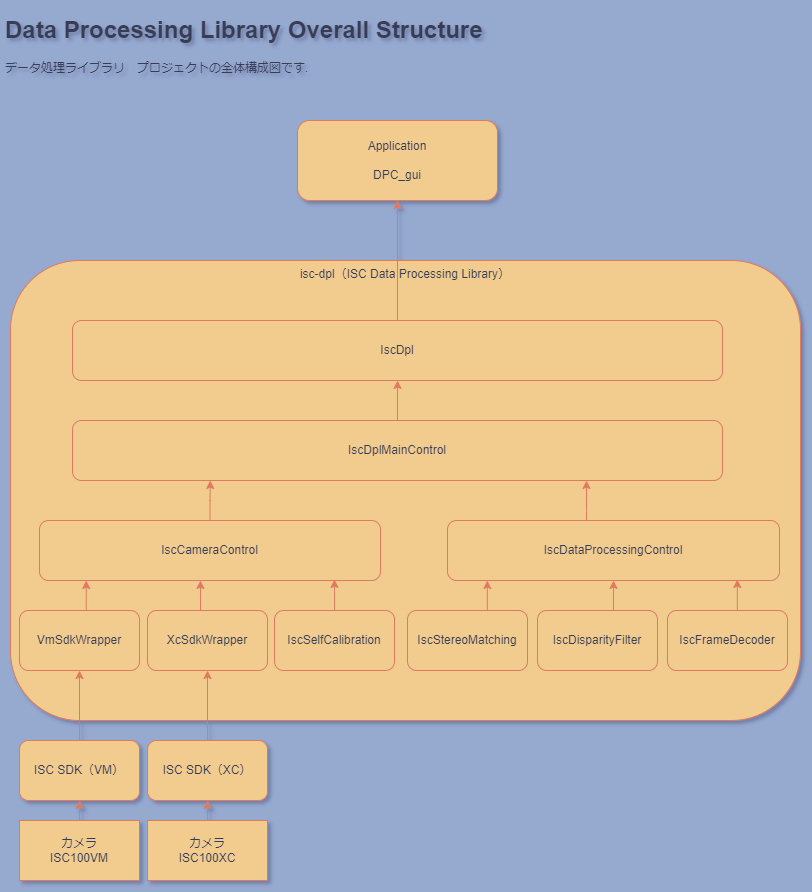

The diagram above was exported from draw.io. Its source (the exported page's mxGraphModel, read from the mxfile embedded in the PNG):
<mxGraphModel dx="1098" dy="828" grid="1" gridSize="10" guides="1" tooltips="1" connect="1" arrows="1" fold="1" page="1" pageScale="1" pageWidth="827" pageHeight="1169" background="#96a9cf" math="0" shadow="1">
  <root>
    <mxCell id="0" />
    <mxCell id="1" parent="0" />
    <mxCell id="oXuaCYU_5jghPkfFepv_-5" value="isc-dpl（ISC Data Processing Library）" style="rounded=1;whiteSpace=wrap;html=1;verticalAlign=top;labelBackgroundColor=none;fillColor=#F2CC8F;strokeColor=#E07A5F;fontColor=#393C56;" parent="1" vertex="1">
      <mxGeometry x="20" y="340" width="790" height="460" as="geometry" />
    </mxCell>
    <mxCell id="oXuaCYU_5jghPkfFepv_-15" style="edgeStyle=orthogonalEdgeStyle;rounded=0;orthogonalLoop=1;jettySize=auto;html=1;exitX=0.5;exitY=0;exitDx=0;exitDy=0;entryX=0.5;entryY=1;entryDx=0;entryDy=0;labelBackgroundColor=none;strokeColor=#E07A5F;fontColor=default;" parent="1" source="oXuaCYU_5jghPkfFepv_-1" target="oXuaCYU_5jghPkfFepv_-3" edge="1">
      <mxGeometry relative="1" as="geometry" />
    </mxCell>
    <mxCell id="oXuaCYU_5jghPkfFepv_-1" value="カメラ&lt;br&gt;ISC100VM" style="rounded=0;whiteSpace=wrap;html=1;labelBackgroundColor=none;fillColor=#F2CC8F;strokeColor=#E07A5F;fontColor=#393C56;" parent="1" vertex="1">
      <mxGeometry x="29" y="900" width="120" height="60" as="geometry" />
    </mxCell>
    <mxCell id="oXuaCYU_5jghPkfFepv_-16" style="edgeStyle=orthogonalEdgeStyle;rounded=0;orthogonalLoop=1;jettySize=auto;html=1;exitX=0.5;exitY=0;exitDx=0;exitDy=0;entryX=0.5;entryY=1;entryDx=0;entryDy=0;labelBackgroundColor=none;strokeColor=#E07A5F;fontColor=default;" parent="1" source="oXuaCYU_5jghPkfFepv_-2" target="oXuaCYU_5jghPkfFepv_-4" edge="1">
      <mxGeometry relative="1" as="geometry" />
    </mxCell>
    <mxCell id="oXuaCYU_5jghPkfFepv_-2" value="カメラ&lt;br&gt;ISC100XC" style="rounded=0;whiteSpace=wrap;html=1;labelBackgroundColor=none;fillColor=#F2CC8F;strokeColor=#E07A5F;fontColor=#393C56;" parent="1" vertex="1">
      <mxGeometry x="157" y="900" width="120" height="60" as="geometry" />
    </mxCell>
    <mxCell id="oXuaCYU_5jghPkfFepv_-17" style="edgeStyle=orthogonalEdgeStyle;rounded=0;orthogonalLoop=1;jettySize=auto;html=1;exitX=0.5;exitY=0;exitDx=0;exitDy=0;entryX=0.5;entryY=1;entryDx=0;entryDy=0;labelBackgroundColor=none;strokeColor=#E07A5F;fontColor=default;" parent="1" source="oXuaCYU_5jghPkfFepv_-3" target="oXuaCYU_5jghPkfFepv_-6" edge="1">
      <mxGeometry relative="1" as="geometry" />
    </mxCell>
    <mxCell id="oXuaCYU_5jghPkfFepv_-3" value="ISC SDK（VM）" style="rounded=1;whiteSpace=wrap;html=1;labelBackgroundColor=none;fillColor=#F2CC8F;strokeColor=#E07A5F;fontColor=#393C56;" parent="1" vertex="1">
      <mxGeometry x="29" y="820" width="120" height="60" as="geometry" />
    </mxCell>
    <mxCell id="EKUB5Oj0Mmf-qu5S6-n4-9" style="edgeStyle=orthogonalEdgeStyle;rounded=0;orthogonalLoop=1;jettySize=auto;html=1;exitX=0.5;exitY=0;exitDx=0;exitDy=0;strokeColor=#E07A5F;fontColor=default;fillColor=#F2CC8F;labelBackgroundColor=none;" parent="1" source="oXuaCYU_5jghPkfFepv_-4" target="oXuaCYU_5jghPkfFepv_-7" edge="1">
      <mxGeometry relative="1" as="geometry" />
    </mxCell>
    <mxCell id="oXuaCYU_5jghPkfFepv_-4" value="ISC SDK（XC）" style="rounded=1;whiteSpace=wrap;html=1;labelBackgroundColor=none;fillColor=#F2CC8F;strokeColor=#E07A5F;fontColor=#393C56;" parent="1" vertex="1">
      <mxGeometry x="157" y="820" width="120" height="60" as="geometry" />
    </mxCell>
    <mxCell id="oXuaCYU_5jghPkfFepv_-19" style="edgeStyle=orthogonalEdgeStyle;rounded=0;orthogonalLoop=1;jettySize=auto;html=1;exitX=0.5;exitY=0;exitDx=0;exitDy=0;entryX=0.137;entryY=1;entryDx=0;entryDy=0;labelBackgroundColor=none;strokeColor=#E07A5F;fontColor=default;entryPerimeter=0;" parent="1" source="oXuaCYU_5jghPkfFepv_-6" target="oXuaCYU_5jghPkfFepv_-8" edge="1">
      <mxGeometry relative="1" as="geometry" />
    </mxCell>
    <mxCell id="oXuaCYU_5jghPkfFepv_-6" value="VmSdkWrapper" style="rounded=1;whiteSpace=wrap;html=1;labelBackgroundColor=none;fillColor=#F2CC8F;strokeColor=#E07A5F;fontColor=#393C56;" parent="1" vertex="1">
      <mxGeometry x="29" y="690" width="120" height="60" as="geometry" />
    </mxCell>
    <mxCell id="oXuaCYU_5jghPkfFepv_-7" value="XcSdkWrapper" style="rounded=1;whiteSpace=wrap;html=1;labelBackgroundColor=none;fillColor=#F2CC8F;strokeColor=#E07A5F;fontColor=#393C56;" parent="1" vertex="1">
      <mxGeometry x="157" y="690" width="120" height="60" as="geometry" />
    </mxCell>
    <mxCell id="oXuaCYU_5jghPkfFepv_-8" value="IscCameraControl" style="rounded=1;whiteSpace=wrap;html=1;labelBackgroundColor=none;fillColor=#F2CC8F;strokeColor=#E07A5F;fontColor=#393C56;" parent="1" vertex="1">
      <mxGeometry x="49" y="600" width="341" height="60" as="geometry" />
    </mxCell>
    <mxCell id="sgKUa2E8ewrnkkIetUm4-2" style="edgeStyle=orthogonalEdgeStyle;rounded=0;orthogonalLoop=1;jettySize=auto;html=1;exitX=0.5;exitY=0;exitDx=0;exitDy=0;entryX=0.12;entryY=1;entryDx=0;entryDy=0;entryPerimeter=0;fillColor=#F2CC8F;strokeColor=#E07A5F;labelBackgroundColor=none;fontColor=default;" parent="1" source="oXuaCYU_5jghPkfFepv_-9" target="oXuaCYU_5jghPkfFepv_-11" edge="1">
      <mxGeometry relative="1" as="geometry" />
    </mxCell>
    <mxCell id="oXuaCYU_5jghPkfFepv_-9" value="IscStereoMatching" style="rounded=1;whiteSpace=wrap;html=1;labelBackgroundColor=none;fillColor=#F2CC8F;strokeColor=#E07A5F;fontColor=#393C56;" parent="1" vertex="1">
      <mxGeometry x="417" y="690" width="120" height="60" as="geometry" />
    </mxCell>
    <mxCell id="sgKUa2E8ewrnkkIetUm4-4" style="edgeStyle=orthogonalEdgeStyle;rounded=0;orthogonalLoop=1;jettySize=auto;html=1;exitX=0.5;exitY=0;exitDx=0;exitDy=0;entryX=0.873;entryY=0.983;entryDx=0;entryDy=0;entryPerimeter=0;fillColor=#F2CC8F;strokeColor=#E07A5F;labelBackgroundColor=none;fontColor=default;" parent="1" source="oXuaCYU_5jghPkfFepv_-10" target="oXuaCYU_5jghPkfFepv_-11" edge="1">
      <mxGeometry relative="1" as="geometry" />
    </mxCell>
    <mxCell id="oXuaCYU_5jghPkfFepv_-10" value="IscFrameDecoder" style="rounded=1;whiteSpace=wrap;html=1;labelBackgroundColor=none;fillColor=#F2CC8F;strokeColor=#E07A5F;fontColor=#393C56;" parent="1" vertex="1">
      <mxGeometry x="677" y="690" width="120" height="60" as="geometry" />
    </mxCell>
    <mxCell id="oXuaCYU_5jghPkfFepv_-22" style="edgeStyle=orthogonalEdgeStyle;rounded=0;orthogonalLoop=1;jettySize=auto;html=1;exitX=0.5;exitY=0;exitDx=0;exitDy=0;labelBackgroundColor=none;strokeColor=#E07A5F;fontColor=default;" parent="1" source="oXuaCYU_5jghPkfFepv_-11" target="oXuaCYU_5jghPkfFepv_-12" edge="1">
      <mxGeometry relative="1" as="geometry">
        <Array as="points">
          <mxPoint x="596" y="590" />
          <mxPoint x="596" y="590" />
        </Array>
      </mxGeometry>
    </mxCell>
    <mxCell id="oXuaCYU_5jghPkfFepv_-11" value="IscDataProcessingControl" style="rounded=1;whiteSpace=wrap;html=1;labelBackgroundColor=none;fillColor=#F2CC8F;strokeColor=#E07A5F;fontColor=#393C56;" parent="1" vertex="1">
      <mxGeometry x="457" y="600" width="332" height="60" as="geometry" />
    </mxCell>
    <mxCell id="oXuaCYU_5jghPkfFepv_-25" style="edgeStyle=orthogonalEdgeStyle;rounded=0;orthogonalLoop=1;jettySize=auto;html=1;exitX=0.5;exitY=0;exitDx=0;exitDy=0;entryX=0.5;entryY=1;entryDx=0;entryDy=0;labelBackgroundColor=none;strokeColor=#E07A5F;fontColor=default;" parent="1" source="oXuaCYU_5jghPkfFepv_-12" target="oXuaCYU_5jghPkfFepv_-13" edge="1">
      <mxGeometry relative="1" as="geometry" />
    </mxCell>
    <mxCell id="oXuaCYU_5jghPkfFepv_-12" value="IscDplMainControl" style="rounded=1;whiteSpace=wrap;html=1;labelBackgroundColor=none;fillColor=#F2CC8F;strokeColor=#E07A5F;fontColor=#393C56;" parent="1" vertex="1">
      <mxGeometry x="82" y="500" width="650" height="60" as="geometry" />
    </mxCell>
    <mxCell id="oXuaCYU_5jghPkfFepv_-26" style="edgeStyle=orthogonalEdgeStyle;rounded=0;orthogonalLoop=1;jettySize=auto;html=1;exitX=0.5;exitY=0;exitDx=0;exitDy=0;entryX=0.5;entryY=1;entryDx=0;entryDy=0;labelBackgroundColor=none;strokeColor=#E07A5F;fontColor=default;" parent="1" source="oXuaCYU_5jghPkfFepv_-13" target="oXuaCYU_5jghPkfFepv_-14" edge="1">
      <mxGeometry relative="1" as="geometry" />
    </mxCell>
    <mxCell id="oXuaCYU_5jghPkfFepv_-13" value="IscDpl" style="rounded=1;whiteSpace=wrap;html=1;labelBackgroundColor=none;fillColor=#F2CC8F;strokeColor=#E07A5F;fontColor=#393C56;" parent="1" vertex="1">
      <mxGeometry x="82" y="400" width="650" height="60" as="geometry" />
    </mxCell>
    <mxCell id="oXuaCYU_5jghPkfFepv_-14" value="Application&lt;br&gt;&lt;br&gt;DPC_gui" style="rounded=1;whiteSpace=wrap;html=1;labelBackgroundColor=none;fillColor=#F2CC8F;strokeColor=#E07A5F;fontColor=#393C56;" parent="1" vertex="1">
      <mxGeometry x="307" y="200" width="200" height="80" as="geometry" />
    </mxCell>
    <mxCell id="iEAMED_jleUhV3Fijq_q-1" value="&lt;h1&gt;Data Processing Library Overall Structure&lt;/h1&gt;&lt;p&gt;データ処理ライブラリ　プロジェクトの全体構成図です.&lt;/p&gt;" style="text;html=1;strokeColor=none;fillColor=none;spacing=5;spacingTop=-20;whiteSpace=wrap;overflow=hidden;rounded=0;fontColor=#393C56;labelBackgroundColor=none;" parent="1" vertex="1">
      <mxGeometry x="10" y="90" width="688" height="70" as="geometry" />
    </mxCell>
    <mxCell id="sgKUa2E8ewrnkkIetUm4-3" style="edgeStyle=orthogonalEdgeStyle;rounded=0;orthogonalLoop=1;jettySize=auto;html=1;exitX=0.5;exitY=0;exitDx=0;exitDy=0;entryX=0.5;entryY=1;entryDx=0;entryDy=0;fillColor=#F2CC8F;strokeColor=#E07A5F;labelBackgroundColor=none;fontColor=default;" parent="1" source="sgKUa2E8ewrnkkIetUm4-1" target="oXuaCYU_5jghPkfFepv_-11" edge="1">
      <mxGeometry relative="1" as="geometry" />
    </mxCell>
    <mxCell id="sgKUa2E8ewrnkkIetUm4-1" value="IscDisparityFilter" style="rounded=1;whiteSpace=wrap;html=1;labelBackgroundColor=none;fillColor=#F2CC8F;strokeColor=#E07A5F;fontColor=#393C56;" parent="1" vertex="1">
      <mxGeometry x="547" y="690" width="120" height="60" as="geometry" />
    </mxCell>
    <mxCell id="EKUB5Oj0Mmf-qu5S6-n4-3" value="IscSelfCalibration" style="rounded=1;whiteSpace=wrap;html=1;labelBackgroundColor=none;fillColor=#F2CC8F;strokeColor=#E07A5F;fontColor=#393C56;" parent="1" vertex="1">
      <mxGeometry x="284" y="690" width="120" height="60" as="geometry" />
    </mxCell>
    <mxCell id="EKUB5Oj0Mmf-qu5S6-n4-5" style="edgeStyle=orthogonalEdgeStyle;rounded=0;orthogonalLoop=1;jettySize=auto;html=1;exitX=0.5;exitY=0;exitDx=0;exitDy=0;entryX=0.865;entryY=0.983;entryDx=0;entryDy=0;entryPerimeter=0;fillColor=#F2CC8F;strokeColor=#E07A5F;labelBackgroundColor=none;fontColor=default;" parent="1" source="EKUB5Oj0Mmf-qu5S6-n4-3" target="oXuaCYU_5jghPkfFepv_-8" edge="1">
      <mxGeometry relative="1" as="geometry" />
    </mxCell>
    <mxCell id="EKUB5Oj0Mmf-qu5S6-n4-8" style="edgeStyle=orthogonalEdgeStyle;rounded=0;orthogonalLoop=1;jettySize=auto;html=1;exitX=0.5;exitY=0;exitDx=0;exitDy=0;entryX=0.472;entryY=1;entryDx=0;entryDy=0;entryPerimeter=0;fillColor=#F2CC8F;strokeColor=#E07A5F;labelBackgroundColor=none;fontColor=default;" parent="1" source="oXuaCYU_5jghPkfFepv_-7" target="oXuaCYU_5jghPkfFepv_-8" edge="1">
      <mxGeometry relative="1" as="geometry" />
    </mxCell>
    <mxCell id="EKUB5Oj0Mmf-qu5S6-n4-10" style="edgeStyle=orthogonalEdgeStyle;rounded=0;orthogonalLoop=1;jettySize=auto;html=1;exitX=0.5;exitY=0;exitDx=0;exitDy=0;entryX=0.212;entryY=1;entryDx=0;entryDy=0;entryPerimeter=0;strokeColor=#E07A5F;fontColor=default;fillColor=#F2CC8F;labelBackgroundColor=none;" parent="1" source="oXuaCYU_5jghPkfFepv_-8" target="oXuaCYU_5jghPkfFepv_-12" edge="1">
      <mxGeometry relative="1" as="geometry" />
    </mxCell>
  </root>
</mxGraphModel>